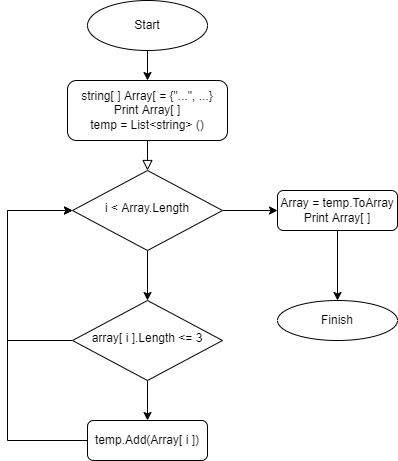

The diagram above was exported from draw.io. Its source (the exported page's mxGraphModel, read from the mxfile embedded in the PNG):
<mxGraphModel dx="856" dy="686" grid="1" gridSize="10" guides="1" tooltips="1" connect="1" arrows="1" fold="1" page="1" pageScale="1" pageWidth="827" pageHeight="1169" math="0" shadow="0">
  <root>
    <mxCell id="WIyWlLk6GJQsqaUBKTNV-0" />
    <mxCell id="WIyWlLk6GJQsqaUBKTNV-1" parent="WIyWlLk6GJQsqaUBKTNV-0" />
    <mxCell id="WIyWlLk6GJQsqaUBKTNV-2" value="" style="rounded=0;html=1;jettySize=auto;orthogonalLoop=1;fontSize=11;endArrow=block;endFill=0;endSize=8;strokeWidth=1;shadow=0;labelBackgroundColor=none;edgeStyle=orthogonalEdgeStyle;" parent="WIyWlLk6GJQsqaUBKTNV-1" source="WIyWlLk6GJQsqaUBKTNV-3" target="WIyWlLk6GJQsqaUBKTNV-6" edge="1">
      <mxGeometry relative="1" as="geometry" />
    </mxCell>
    <mxCell id="WIyWlLk6GJQsqaUBKTNV-3" value="string[ ] Array[ = {&quot;...&quot;, ...}&lt;br&gt;Print Array[ ]&lt;br&gt;temp = List&amp;lt;string&amp;gt; ()" style="rounded=1;whiteSpace=wrap;html=1;fontSize=12;glass=0;strokeWidth=1;shadow=0;" parent="WIyWlLk6GJQsqaUBKTNV-1" vertex="1">
      <mxGeometry x="140" y="80" width="160" height="60" as="geometry" />
    </mxCell>
    <mxCell id="a6Ilu66q0SfcQgP54FR6-9" style="edgeStyle=orthogonalEdgeStyle;rounded=0;orthogonalLoop=1;jettySize=auto;html=1;entryX=0.5;entryY=0;entryDx=0;entryDy=0;" edge="1" parent="WIyWlLk6GJQsqaUBKTNV-1" source="WIyWlLk6GJQsqaUBKTNV-6" target="WIyWlLk6GJQsqaUBKTNV-10">
      <mxGeometry relative="1" as="geometry" />
    </mxCell>
    <mxCell id="a6Ilu66q0SfcQgP54FR6-10" style="edgeStyle=orthogonalEdgeStyle;rounded=0;orthogonalLoop=1;jettySize=auto;html=1;entryX=0;entryY=0.5;entryDx=0;entryDy=0;" edge="1" parent="WIyWlLk6GJQsqaUBKTNV-1" source="WIyWlLk6GJQsqaUBKTNV-6" target="WIyWlLk6GJQsqaUBKTNV-7">
      <mxGeometry relative="1" as="geometry" />
    </mxCell>
    <mxCell id="WIyWlLk6GJQsqaUBKTNV-6" value="i &amp;lt; Array.Length" style="rhombus;whiteSpace=wrap;html=1;shadow=0;fontFamily=Helvetica;fontSize=12;align=center;strokeWidth=1;spacing=6;spacingTop=-4;" parent="WIyWlLk6GJQsqaUBKTNV-1" vertex="1">
      <mxGeometry x="145" y="170" width="150" height="80" as="geometry" />
    </mxCell>
    <mxCell id="a6Ilu66q0SfcQgP54FR6-5" value="" style="edgeStyle=orthogonalEdgeStyle;rounded=0;orthogonalLoop=1;jettySize=auto;html=1;" edge="1" parent="WIyWlLk6GJQsqaUBKTNV-1" source="WIyWlLk6GJQsqaUBKTNV-7" target="a6Ilu66q0SfcQgP54FR6-4">
      <mxGeometry relative="1" as="geometry" />
    </mxCell>
    <mxCell id="WIyWlLk6GJQsqaUBKTNV-7" value="Array = temp.ToArray&lt;br&gt;Print Array[ ]" style="rounded=1;whiteSpace=wrap;html=1;fontSize=12;glass=0;strokeWidth=1;shadow=0;" parent="WIyWlLk6GJQsqaUBKTNV-1" vertex="1">
      <mxGeometry x="350" y="190" width="120" height="40" as="geometry" />
    </mxCell>
    <mxCell id="a6Ilu66q0SfcQgP54FR6-7" style="edgeStyle=orthogonalEdgeStyle;rounded=0;orthogonalLoop=1;jettySize=auto;html=1;entryX=0;entryY=0.5;entryDx=0;entryDy=0;" edge="1" parent="WIyWlLk6GJQsqaUBKTNV-1" source="WIyWlLk6GJQsqaUBKTNV-10" target="WIyWlLk6GJQsqaUBKTNV-6">
      <mxGeometry relative="1" as="geometry">
        <mxPoint x="80" y="340" as="targetPoint" />
        <Array as="points">
          <mxPoint x="80" y="340" />
          <mxPoint x="80" y="210" />
        </Array>
      </mxGeometry>
    </mxCell>
    <mxCell id="a6Ilu66q0SfcQgP54FR6-8" style="edgeStyle=orthogonalEdgeStyle;rounded=0;orthogonalLoop=1;jettySize=auto;html=1;entryX=0.5;entryY=0;entryDx=0;entryDy=0;" edge="1" parent="WIyWlLk6GJQsqaUBKTNV-1" source="WIyWlLk6GJQsqaUBKTNV-10" target="WIyWlLk6GJQsqaUBKTNV-11">
      <mxGeometry relative="1" as="geometry" />
    </mxCell>
    <mxCell id="WIyWlLk6GJQsqaUBKTNV-10" value="array[ i ].Length &amp;lt;= 3" style="rhombus;whiteSpace=wrap;html=1;shadow=0;fontFamily=Helvetica;fontSize=12;align=center;strokeWidth=1;spacing=6;spacingTop=-4;" parent="WIyWlLk6GJQsqaUBKTNV-1" vertex="1">
      <mxGeometry x="145" y="300" width="150" height="80" as="geometry" />
    </mxCell>
    <mxCell id="a6Ilu66q0SfcQgP54FR6-3" style="edgeStyle=orthogonalEdgeStyle;rounded=0;orthogonalLoop=1;jettySize=auto;html=1;entryX=0;entryY=0.5;entryDx=0;entryDy=0;" edge="1" parent="WIyWlLk6GJQsqaUBKTNV-1" source="WIyWlLk6GJQsqaUBKTNV-11" target="WIyWlLk6GJQsqaUBKTNV-6">
      <mxGeometry relative="1" as="geometry">
        <mxPoint x="140" y="210" as="targetPoint" />
        <Array as="points">
          <mxPoint x="80" y="440" />
          <mxPoint x="80" y="210" />
        </Array>
      </mxGeometry>
    </mxCell>
    <mxCell id="WIyWlLk6GJQsqaUBKTNV-11" value="temp.Add(Array[ i ])" style="rounded=1;whiteSpace=wrap;html=1;fontSize=12;glass=0;strokeWidth=1;shadow=0;" parent="WIyWlLk6GJQsqaUBKTNV-1" vertex="1">
      <mxGeometry x="160" y="420" width="120" height="40" as="geometry" />
    </mxCell>
    <mxCell id="a6Ilu66q0SfcQgP54FR6-2" value="" style="edgeStyle=orthogonalEdgeStyle;rounded=0;orthogonalLoop=1;jettySize=auto;html=1;" edge="1" parent="WIyWlLk6GJQsqaUBKTNV-1" source="a6Ilu66q0SfcQgP54FR6-0" target="WIyWlLk6GJQsqaUBKTNV-3">
      <mxGeometry relative="1" as="geometry" />
    </mxCell>
    <mxCell id="a6Ilu66q0SfcQgP54FR6-0" value="Start" style="ellipse;whiteSpace=wrap;html=1;" vertex="1" parent="WIyWlLk6GJQsqaUBKTNV-1">
      <mxGeometry x="160" width="120" height="50" as="geometry" />
    </mxCell>
    <mxCell id="a6Ilu66q0SfcQgP54FR6-4" value="Finish" style="ellipse;whiteSpace=wrap;html=1;rounded=1;glass=0;strokeWidth=1;shadow=0;" vertex="1" parent="WIyWlLk6GJQsqaUBKTNV-1">
      <mxGeometry x="350" y="300" width="120" height="40" as="geometry" />
    </mxCell>
  </root>
</mxGraphModel>